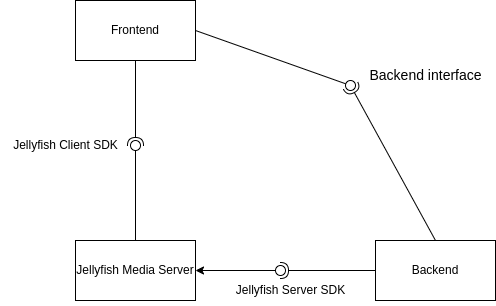

The diagram above was exported from draw.io. Its source (the exported page's mxGraphModel, read from the mxfile embedded in the PNG):
<mxGraphModel dx="3350" dy="1884" grid="1" gridSize="10" guides="1" tooltips="1" connect="1" arrows="1" fold="1" page="1" pageScale="1" pageWidth="827" pageHeight="1169" math="0" shadow="0">
  <root>
    <mxCell id="0" />
    <mxCell id="1" parent="0" />
    <mxCell id="S78gttRyKVzdnci0geF_-1" value="Backend" style="rounded=0;whiteSpace=wrap;html=1;" parent="1" vertex="1">
      <mxGeometry x="470" y="630" width="120" height="60" as="geometry" />
    </mxCell>
    <mxCell id="S78gttRyKVzdnci0geF_-2" value="Jellyfish Media Server" style="rounded=0;whiteSpace=wrap;html=1;" parent="1" vertex="1">
      <mxGeometry x="170" y="630" width="120" height="60" as="geometry" />
    </mxCell>
    <mxCell id="S78gttRyKVzdnci0geF_-3" value="Frontend" style="rounded=0;whiteSpace=wrap;html=1;" parent="1" vertex="1">
      <mxGeometry x="170" y="390" width="120" height="60" as="geometry" />
    </mxCell>
    <mxCell id="S78gttRyKVzdnci0geF_-6" value="" style="rounded=0;orthogonalLoop=1;jettySize=auto;html=1;endArrow=halfCircle;endFill=0;entryX=0.5;entryY=0.5;endSize=6;strokeWidth=1;sketch=0;exitX=0;exitY=0.5;exitDx=0;exitDy=0;" parent="1" source="S78gttRyKVzdnci0geF_-1" target="S78gttRyKVzdnci0geF_-7" edge="1">
      <mxGeometry relative="1" as="geometry">
        <mxPoint x="460" y="700" as="sourcePoint" />
      </mxGeometry>
    </mxCell>
    <mxCell id="S78gttRyKVzdnci0geF_-8" style="edgeStyle=orthogonalEdgeStyle;rounded=0;orthogonalLoop=1;jettySize=auto;html=1;entryX=1;entryY=0.5;entryDx=0;entryDy=0;" parent="1" source="S78gttRyKVzdnci0geF_-7" target="S78gttRyKVzdnci0geF_-2" edge="1">
      <mxGeometry relative="1" as="geometry" />
    </mxCell>
    <mxCell id="S78gttRyKVzdnci0geF_-7" value="" style="ellipse;whiteSpace=wrap;html=1;align=center;aspect=fixed;resizable=0;points=[];outlineConnect=0;sketch=0;" parent="1" vertex="1">
      <mxGeometry x="370" y="655" width="10" height="10" as="geometry" />
    </mxCell>
    <mxCell id="S78gttRyKVzdnci0geF_-9" value="Jellyfish Server SDK" style="text;html=1;align=center;verticalAlign=middle;resizable=0;points=[];autosize=1;strokeColor=none;fillColor=none;" parent="1" vertex="1">
      <mxGeometry x="320" y="665" width="130" height="30" as="geometry" />
    </mxCell>
    <mxCell id="S78gttRyKVzdnci0geF_-10" value="" style="rounded=0;orthogonalLoop=1;jettySize=auto;html=1;endArrow=none;endFill=0;sketch=0;sourcePerimeterSpacing=0;targetPerimeterSpacing=0;exitX=0.5;exitY=0;exitDx=0;exitDy=0;" parent="1" source="S78gttRyKVzdnci0geF_-2" target="S78gttRyKVzdnci0geF_-12" edge="1">
      <mxGeometry relative="1" as="geometry">
        <mxPoint x="374" y="605" as="sourcePoint" />
      </mxGeometry>
    </mxCell>
    <mxCell id="S78gttRyKVzdnci0geF_-11" value="" style="rounded=0;orthogonalLoop=1;jettySize=auto;html=1;endArrow=halfCircle;endFill=0;endSize=6;strokeWidth=1;sketch=0;exitX=0.5;exitY=1;exitDx=0;exitDy=0;" parent="1" source="S78gttRyKVzdnci0geF_-3" target="S78gttRyKVzdnci0geF_-12" edge="1">
      <mxGeometry relative="1" as="geometry">
        <mxPoint x="335" y="637" as="sourcePoint" />
        <mxPoint x="230" y="540" as="targetPoint" />
        <Array as="points">
          <mxPoint x="230" y="535" />
        </Array>
      </mxGeometry>
    </mxCell>
    <mxCell id="S78gttRyKVzdnci0geF_-14" value="" style="edgeStyle=orthogonalEdgeStyle;rounded=0;orthogonalLoop=1;jettySize=auto;html=1;entryX=0.5;entryY=0;entryDx=0;entryDy=0;" parent="1" target="S78gttRyKVzdnci0geF_-12" edge="1">
      <mxGeometry relative="1" as="geometry">
        <mxPoint x="230" y="540" as="sourcePoint" />
        <mxPoint x="230" y="630" as="targetPoint" />
      </mxGeometry>
    </mxCell>
    <mxCell id="S78gttRyKVzdnci0geF_-12" value="" style="ellipse;whiteSpace=wrap;html=1;align=center;aspect=fixed;resizable=0;points=[];outlineConnect=0;sketch=0;" parent="1" vertex="1">
      <mxGeometry x="225" y="530" width="10" height="10" as="geometry" />
    </mxCell>
    <mxCell id="S78gttRyKVzdnci0geF_-15" value="Jellyfish Client SDK" style="text;html=1;align=center;verticalAlign=middle;resizable=0;points=[];autosize=1;strokeColor=none;fillColor=none;" parent="1" vertex="1">
      <mxGeometry x="95" y="520" width="130" height="30" as="geometry" />
    </mxCell>
    <mxCell id="S78gttRyKVzdnci0geF_-16" value="" style="rounded=0;orthogonalLoop=1;jettySize=auto;html=1;endArrow=none;endFill=0;sketch=0;sourcePerimeterSpacing=0;targetPerimeterSpacing=0;fontSize=12;startSize=8;endSize=8;curved=1;" parent="1" target="S78gttRyKVzdnci0geF_-18" edge="1">
      <mxGeometry relative="1" as="geometry">
        <mxPoint x="290" y="420" as="sourcePoint" />
      </mxGeometry>
    </mxCell>
    <mxCell id="S78gttRyKVzdnci0geF_-17" value="" style="rounded=0;orthogonalLoop=1;jettySize=auto;html=1;endArrow=halfCircle;endFill=0;entryX=0.5;entryY=0.5;endSize=6;strokeWidth=1;sketch=0;fontSize=12;curved=1;exitX=0.5;exitY=0;exitDx=0;exitDy=0;" parent="1" source="S78gttRyKVzdnci0geF_-1" target="S78gttRyKVzdnci0geF_-18" edge="1">
      <mxGeometry relative="1" as="geometry">
        <mxPoint x="330" y="420" as="sourcePoint" />
      </mxGeometry>
    </mxCell>
    <mxCell id="S78gttRyKVzdnci0geF_-18" value="" style="ellipse;whiteSpace=wrap;html=1;align=center;aspect=fixed;resizable=0;points=[];outlineConnect=0;sketch=0;fontSize=16;" parent="1" vertex="1">
      <mxGeometry x="440" y="470" width="10" height="10" as="geometry" />
    </mxCell>
    <mxCell id="S78gttRyKVzdnci0geF_-19" value="Backend interface" style="text;html=1;align=center;verticalAlign=middle;resizable=0;points=[];autosize=1;strokeColor=none;fillColor=none;fontSize=14;" parent="1" vertex="1">
      <mxGeometry x="450" y="450" width="140" height="30" as="geometry" />
    </mxCell>
  </root>
</mxGraphModel>